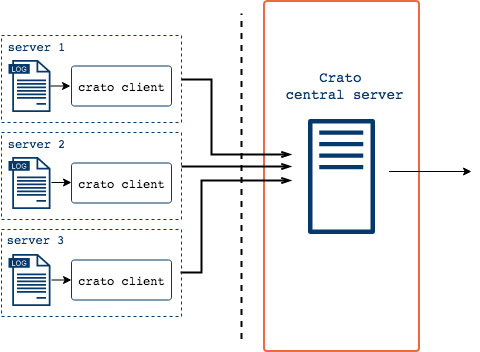

The diagram above was exported from draw.io. Its source (the exported page's mxGraphModel, read from the mxfile embedded in the PNG):
<mxGraphModel dx="786" dy="508" grid="1" gridSize="10" guides="1" tooltips="1" connect="1" arrows="1" fold="1" page="1" pageScale="1" pageWidth="1000" pageHeight="550" math="0" shadow="0">
  <root>
    <mxCell id="0" />
    <mxCell id="1" parent="0" />
    <mxCell id="1Ix4mAlG14D6SvUu8Ecb-68" value="&lt;pre&gt;&lt;br&gt;&lt;/pre&gt;" style="rounded=1;whiteSpace=wrap;html=1;shadow=0;strokeColor=#ED6A40;strokeWidth=2;fillColor=none;fontSize=12;direction=south;arcSize=2;" parent="1" vertex="1">
      <mxGeometry x="302.5" y="99.5" width="155" height="350" as="geometry" />
    </mxCell>
    <mxCell id="1Ix4mAlG14D6SvUu8Ecb-29" style="edgeStyle=orthogonalEdgeStyle;rounded=0;orthogonalLoop=1;jettySize=auto;html=1;exitX=1;exitY=0.5;exitDx=0;exitDy=0;endArrow=openThin;endFill=0;strokeWidth=2;fontSize=12;" parent="1" source="1Ix4mAlG14D6SvUu8Ecb-1" edge="1">
      <mxGeometry relative="1" as="geometry">
        <mxPoint x="330" y="253" as="targetPoint" />
        <Array as="points">
          <mxPoint x="250" y="178" />
          <mxPoint x="250" y="253" />
        </Array>
      </mxGeometry>
    </mxCell>
    <mxCell id="1Ix4mAlG14D6SvUu8Ecb-1" value="" style="rounded=0;whiteSpace=wrap;html=1;shadow=0;strokeColor=#05386B;strokeWidth=1;fillColor=none;gradientColor=none;fontFamily=Helvetica;fontSize=24;fontColor=#808080;dashed=1;" parent="1" vertex="1">
      <mxGeometry x="40" y="134" width="180" height="87" as="geometry" />
    </mxCell>
    <mxCell id="1Ix4mAlG14D6SvUu8Ecb-5" value="&lt;pre style=&quot;font-size: 12px;&quot;&gt;server 1&lt;/pre&gt;" style="text;html=1;strokeColor=none;fillColor=none;align=center;verticalAlign=middle;whiteSpace=wrap;rounded=0;shadow=1;labelBackgroundColor=none;fontSize=12;fontColor=#05386B;opacity=90;" parent="1" vertex="1">
      <mxGeometry x="40" y="135" width="70" height="20" as="geometry" />
    </mxCell>
    <mxCell id="1Ix4mAlG14D6SvUu8Ecb-12" value="" style="pointerEvents=1;shadow=0;dashed=0;html=1;strokeColor=none;fillColor=#05386B;aspect=fixed;labelPosition=center;verticalLabelPosition=bottom;verticalAlign=top;align=center;outlineConnect=0;shape=mxgraph.vvd.log_files;fontSize=12;" parent="1" vertex="1">
      <mxGeometry x="47" y="158.5" width="42" height="52" as="geometry" />
    </mxCell>
    <mxCell id="1Ix4mAlG14D6SvUu8Ecb-30" value="" style="edgeStyle=orthogonalEdgeStyle;rounded=0;orthogonalLoop=1;jettySize=auto;html=1;endArrow=openThin;endFill=0;strokeWidth=2;fontSize=12;" parent="1" source="1Ix4mAlG14D6SvUu8Ecb-13" edge="1">
      <mxGeometry relative="1" as="geometry">
        <mxPoint x="330" y="265" as="targetPoint" />
        <Array as="points">
          <mxPoint x="170" y="265" />
          <mxPoint x="170" y="265" />
        </Array>
      </mxGeometry>
    </mxCell>
    <mxCell id="1Ix4mAlG14D6SvUu8Ecb-13" value="" style="rounded=0;whiteSpace=wrap;html=1;shadow=0;strokeColor=#05386B;strokeWidth=1;fillColor=none;gradientColor=none;fontFamily=Helvetica;fontSize=24;fontColor=#808080;dashed=1;" parent="1" vertex="1">
      <mxGeometry x="40" y="231" width="180" height="87" as="geometry" />
    </mxCell>
    <mxCell id="1Ix4mAlG14D6SvUu8Ecb-17" value="" style="pointerEvents=1;shadow=0;dashed=0;html=1;strokeColor=none;fillColor=#05386B;aspect=fixed;labelPosition=center;verticalLabelPosition=bottom;verticalAlign=top;align=center;outlineConnect=0;shape=mxgraph.vvd.log_files;fontSize=12;" parent="1" vertex="1">
      <mxGeometry x="47" y="255.5" width="42" height="52" as="geometry" />
    </mxCell>
    <mxCell id="1Ix4mAlG14D6SvUu8Ecb-31" style="edgeStyle=orthogonalEdgeStyle;rounded=0;orthogonalLoop=1;jettySize=auto;html=1;exitX=1;exitY=0.5;exitDx=0;exitDy=0;endArrow=openThin;endFill=0;strokeWidth=2;fontSize=12;" parent="1" source="1Ix4mAlG14D6SvUu8Ecb-18" edge="1">
      <mxGeometry relative="1" as="geometry">
        <mxPoint x="330" y="279" as="targetPoint" />
        <Array as="points">
          <mxPoint x="240" y="371" />
          <mxPoint x="240" y="279" />
        </Array>
      </mxGeometry>
    </mxCell>
    <mxCell id="1Ix4mAlG14D6SvUu8Ecb-18" value="" style="rounded=0;whiteSpace=wrap;html=1;shadow=0;strokeColor=#05386B;strokeWidth=1;fillColor=none;gradientColor=none;fontFamily=Helvetica;fontSize=24;fontColor=#808080;dashed=1;" parent="1" vertex="1">
      <mxGeometry x="40" y="328" width="180" height="87" as="geometry" />
    </mxCell>
    <mxCell id="1Ix4mAlG14D6SvUu8Ecb-22" value="" style="pointerEvents=1;shadow=0;dashed=0;html=1;strokeColor=none;fillColor=#05386B;aspect=fixed;labelPosition=center;verticalLabelPosition=bottom;verticalAlign=top;align=center;outlineConnect=0;shape=mxgraph.vvd.log_files;fontSize=12;" parent="1" vertex="1">
      <mxGeometry x="47" y="352.5" width="42" height="52" as="geometry" />
    </mxCell>
    <mxCell id="1Ix4mAlG14D6SvUu8Ecb-44" value="" style="endArrow=none;dashed=1;html=1;strokeWidth=2;fontSize=12;" parent="1" edge="1">
      <mxGeometry width="50" height="50" relative="1" as="geometry">
        <mxPoint x="280" y="437.5" as="sourcePoint" />
        <mxPoint x="280" y="112" as="targetPoint" />
      </mxGeometry>
    </mxCell>
    <mxCell id="1Ix4mAlG14D6SvUu8Ecb-57" value="&lt;pre style=&quot;font-size: 12px;&quot;&gt;crato client&lt;/pre&gt;" style="rounded=1;whiteSpace=wrap;html=1;shadow=0;fillColor=none;fontSize=12;arcSize=7;strokeWidth=1;strokeColor=#05386B;" parent="1" vertex="1">
      <mxGeometry x="110" y="164.5" width="100" height="40" as="geometry" />
    </mxCell>
    <mxCell id="1Ix4mAlG14D6SvUu8Ecb-59" value="&lt;pre&gt;crato client&lt;/pre&gt;" style="rounded=1;whiteSpace=wrap;html=1;shadow=0;fillColor=none;fontSize=12;arcSize=7;strokeWidth=1;strokeColor=#05386B;" parent="1" vertex="1">
      <mxGeometry x="110" y="261.5" width="100" height="40" as="geometry" />
    </mxCell>
    <mxCell id="1Ix4mAlG14D6SvUu8Ecb-60" value="&lt;pre&gt;crato client&lt;/pre&gt;" style="rounded=1;whiteSpace=wrap;html=1;shadow=0;fillColor=none;fontSize=12;arcSize=7;strokeWidth=1;strokeColor=#05386B;" parent="1" vertex="1">
      <mxGeometry x="110" y="358.5" width="100" height="40" as="geometry" />
    </mxCell>
    <mxCell id="1Ix4mAlG14D6SvUu8Ecb-61" value="" style="endArrow=classic;html=1;strokeWidth=1;fontSize=12;endFill=1;" parent="1" edge="1">
      <mxGeometry width="50" height="50" relative="1" as="geometry">
        <mxPoint x="89" y="184.5" as="sourcePoint" />
        <mxPoint x="109" y="184.5" as="targetPoint" />
      </mxGeometry>
    </mxCell>
    <mxCell id="1Ix4mAlG14D6SvUu8Ecb-62" value="" style="endArrow=classic;html=1;strokeWidth=1;fontSize=12;endFill=1;" parent="1" edge="1">
      <mxGeometry width="50" height="50" relative="1" as="geometry">
        <mxPoint x="90" y="281" as="sourcePoint" />
        <mxPoint x="110" y="281" as="targetPoint" />
      </mxGeometry>
    </mxCell>
    <mxCell id="1Ix4mAlG14D6SvUu8Ecb-63" value="" style="endArrow=classic;html=1;strokeWidth=1;fontSize=12;endFill=1;" parent="1" edge="1">
      <mxGeometry width="50" height="50" relative="1" as="geometry">
        <mxPoint x="90" y="378.5" as="sourcePoint" />
        <mxPoint x="110" y="378.5" as="targetPoint" />
      </mxGeometry>
    </mxCell>
    <mxCell id="1Ix4mAlG14D6SvUu8Ecb-65" value="&lt;pre style=&quot;font-size: 14px;&quot;&gt;Crato &lt;br style=&quot;font-size: 14px;&quot;&gt;central server&lt;/pre&gt;" style="text;html=1;strokeColor=none;fillColor=none;align=center;verticalAlign=middle;whiteSpace=wrap;rounded=0;shadow=1;labelBackgroundColor=none;fontSize=14;fontColor=#05386B;opacity=90;" parent="1" vertex="1">
      <mxGeometry x="347.5" y="174.5" width="70" height="20" as="geometry" />
    </mxCell>
    <mxCell id="1Ix4mAlG14D6SvUu8Ecb-66" value="" style="outlineConnect=0;fontColor=#232F3E;gradientColor=none;fillColor=#05386B;strokeColor=none;dashed=0;verticalLabelPosition=bottom;verticalAlign=top;align=center;html=1;fontSize=12;fontStyle=0;aspect=fixed;pointerEvents=1;shape=mxgraph.aws4.traditional_server;rounded=1;shadow=0;" parent="1" vertex="1">
      <mxGeometry x="346.5" y="217" width="67" height="116" as="geometry" />
    </mxCell>
    <mxCell id="1Ix4mAlG14D6SvUu8Ecb-67" value="" style="endArrow=classic;html=1;strokeWidth=1;fontSize=12;" parent="1" edge="1">
      <mxGeometry width="50" height="50" relative="1" as="geometry">
        <mxPoint x="427.5" y="270" as="sourcePoint" />
        <mxPoint x="510" y="270" as="targetPoint" />
      </mxGeometry>
    </mxCell>
    <mxCell id="U7QIUYP4cNp9pc3oTAYQ-1" value="&lt;pre style=&quot;font-size: 12px;&quot;&gt;server 2&lt;br style=&quot;font-size: 12px;&quot;&gt;&lt;/pre&gt;" style="text;html=1;strokeColor=none;fillColor=none;align=center;verticalAlign=middle;whiteSpace=wrap;rounded=0;shadow=1;labelBackgroundColor=none;fontSize=12;fontColor=#05386B;opacity=90;" vertex="1" parent="1">
      <mxGeometry x="40" y="231.5" width="70" height="20" as="geometry" />
    </mxCell>
    <mxCell id="U7QIUYP4cNp9pc3oTAYQ-2" value="&lt;pre style=&quot;font-size: 12px;&quot;&gt;server 3&lt;br style=&quot;font-size: 12px;&quot;&gt;&lt;/pre&gt;" style="text;html=1;strokeColor=none;fillColor=none;align=center;verticalAlign=middle;whiteSpace=wrap;rounded=0;shadow=1;labelBackgroundColor=none;fontSize=12;fontColor=#05386B;opacity=90;" vertex="1" parent="1">
      <mxGeometry x="39" y="328" width="70" height="20" as="geometry" />
    </mxCell>
  </root>
</mxGraphModel>